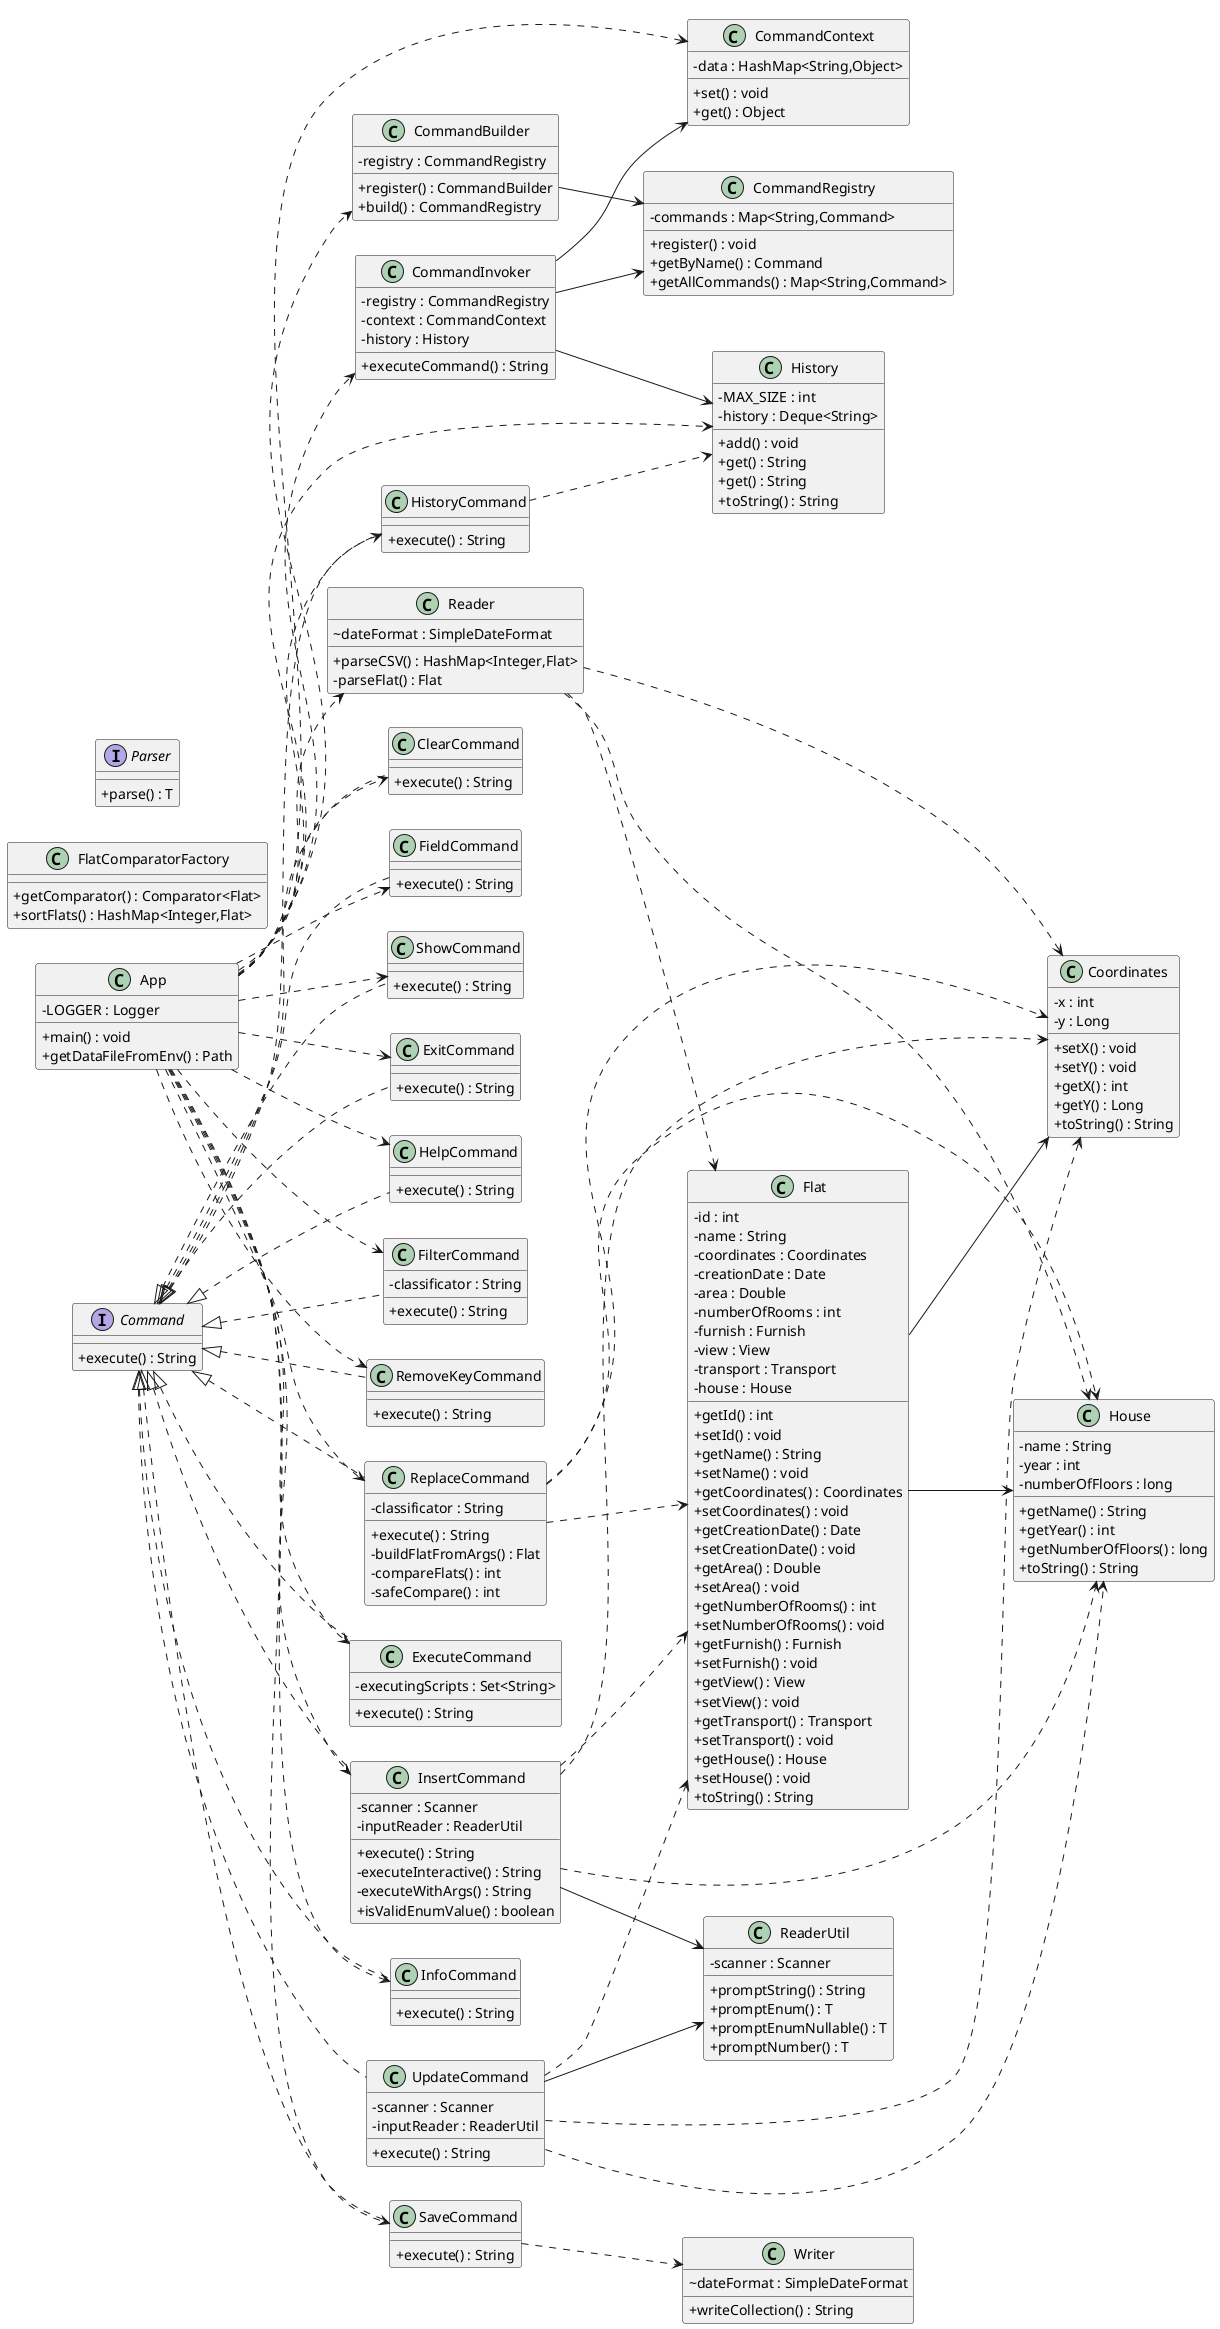

The diagram above was rendered by PlantUML. Its source (embedded in the PNG):
@startuml
left to right direction
skinparam classAttributeIconSize 0

class App {
  - LOGGER : Logger
  + main() : void
  + getDataFileFromEnv() : Path
}
class CommandContext {
  - data : HashMap<String,Object>
  + set() : void
  + get() : Object
}
class FilterCommand {
  - classificator : String
  + execute() : String
}
Command <|.. FilterCommand
class RemoveKeyCommand {
  + execute() : String
}
Command <|.. RemoveKeyCommand
class Reader {
  ~ dateFormat : SimpleDateFormat
  + parseCSV() : HashMap<Integer,Flat>
  - parseFlat() : Flat
}
class ReaderUtil {
  - scanner : Scanner
  + promptString() : String
  + promptEnum() : T
  + promptEnumNullable() : T
  + promptNumber() : T
}
class FlatComparatorFactory {
  + getComparator() : Comparator<Flat>
  + sortFlats() : HashMap<Integer,Flat>
}
class History {
  - MAX_SIZE : int
  - history : Deque<String>
  + add() : void
  + get() : String
  + get() : String
  + toString() : String
}
class CommandInvoker {
  - registry : CommandRegistry
  - context : CommandContext
  - history : History
  + executeCommand() : String
}
CommandInvoker --> CommandRegistry
CommandInvoker --> CommandContext
CommandInvoker --> History
class SaveCommand {
  + execute() : String
}
Command <|.. SaveCommand
class InfoCommand {
  + execute() : String
}
Command <|.. InfoCommand
class ClearCommand {
  + execute() : String
}
Command <|.. ClearCommand
class ShowCommand {
  + execute() : String
}
Command <|.. ShowCommand
class FieldCommand {
  + execute() : String
}
Command <|.. FieldCommand
class HistoryCommand {
  + execute() : String
}
Command <|.. HistoryCommand
class CommandRegistry {
  - commands : Map<String,Command>
  + register() : void
  + getByName() : Command
  + getAllCommands() : Map<String,Command>
}
class ExitCommand {
  + execute() : String
}
Command <|.. ExitCommand
class HelpCommand {
  + execute() : String
}
Command <|.. HelpCommand
class Coordinates {
  - x : int
  - y : Long
  + setX() : void
  + setY() : void
  + getX() : int
  + getY() : Long
  + toString() : String
}
class House {
  - name : String
  - year : int
  - numberOfFloors : long
  + getName() : String
  + getYear() : int
  + getNumberOfFloors() : long
  + toString() : String
}
interface Parser {
  + parse() : T
}
interface Command {
  + execute() : String
}
class ExecuteCommand {
  - executingScripts : Set<String>
  + execute() : String
}
Command <|.. ExecuteCommand
class ReplaceCommand {
  - classificator : String
  + execute() : String
  - buildFlatFromArgs() : Flat
  - compareFlats() : int
  - safeCompare() : int
}
Command <|.. ReplaceCommand
class UpdateCommand {
  - scanner : Scanner
  - inputReader : ReaderUtil
  + execute() : String
}
Command <|.. UpdateCommand
UpdateCommand --> ReaderUtil
class Flat {
  - id : int
  - name : String
  - coordinates : Coordinates
  - creationDate : Date
  - area : Double
  - numberOfRooms : int
  - furnish : Furnish
  - view : View
  - transport : Transport
  - house : House
  + getId() : int
  + setId() : void
  + getName() : String
  + setName() : void
  + getCoordinates() : Coordinates
  + setCoordinates() : void
  + getCreationDate() : Date
  + setCreationDate() : void
  + getArea() : Double
  + setArea() : void
  + getNumberOfRooms() : int
  + setNumberOfRooms() : void
  + getFurnish() : Furnish
  + setFurnish() : void
  + getView() : View
  + setView() : void
  + getTransport() : Transport
  + setTransport() : void
  + getHouse() : House
  + setHouse() : void
  + toString() : String
}
Flat --> Coordinates
Flat --> House
class InsertCommand {
  - scanner : Scanner
  - inputReader : ReaderUtil
  + execute() : String
  - executeInteractive() : String
  - executeWithArgs() : String
  + isValidEnumValue() : boolean
}
Command <|.. InsertCommand
InsertCommand --> ReaderUtil
class CommandBuilder {
  - registry : CommandRegistry
  + register() : CommandBuilder
  + build() : CommandRegistry
}
CommandBuilder --> CommandRegistry
class Writer {
  ~ dateFormat : SimpleDateFormat
  + writeCollection() : String
}
UpdateCommand ..> House
App ..> FilterCommand
Reader ..> House
App ..> FieldCommand
InsertCommand ..> Coordinates
Reader ..> Flat
InsertCommand ..> House
App ..> HelpCommand
App ..> ClearCommand
Reader ..> Coordinates
App ..> ExitCommand
App ..> CommandContext
ReplaceCommand ..> Flat
App ..> CommandBuilder
ReplaceCommand ..> Coordinates
App ..> ReplaceCommand
App ..> RemoveKeyCommand
HistoryCommand ..> History
UpdateCommand ..> Flat
App ..> ShowCommand
ReplaceCommand ..> House
App ..> CommandInvoker
SaveCommand ..> Writer
App ..> ExecuteCommand
App ..> Reader
App ..> History
App ..> InfoCommand
App ..> SaveCommand
App ..> HistoryCommand
App ..> InsertCommand
UpdateCommand ..> Coordinates
InsertCommand ..> Flat
@enduml